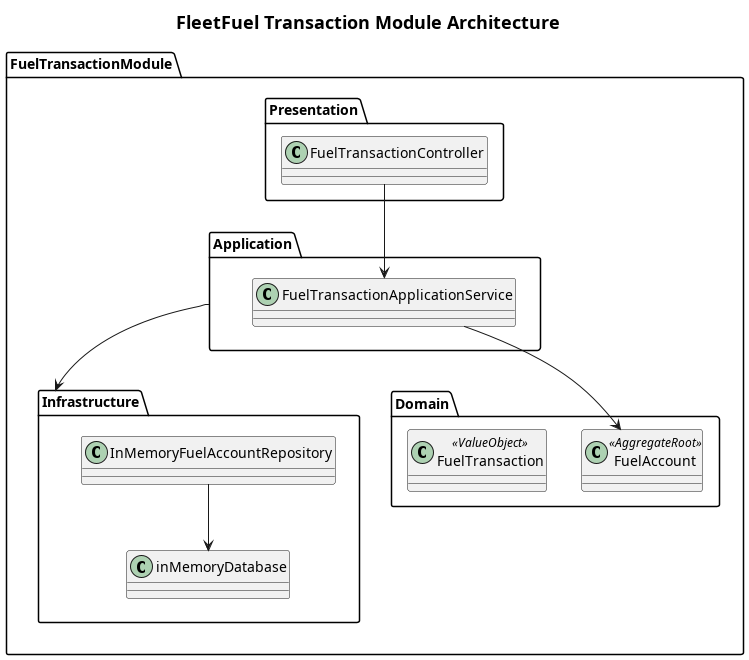

The diagram above was rendered by PlantUML. Its source (embedded in the PNG):
@startuml
skinparam handwritten false
skinparam titleFontSize 18
title FleetFuel Transaction Module Architecture

Package FuelTransactionModule {
    Package Domain {
        Class FuelAccount <<AggregateRoot>>
        Class FuelTransaction <<ValueObject>>
    }

    Package Application {
        Class FuelTransactionApplicationService
    }
    Package Infrastructure {
        Class InMemoryFuelAccountRepository
        Class inMemoryDatabase
    }

    Package Presentation {
        Class FuelTransactionController
    }
}

FuelTransactionApplicationService --> FuelAccount
InMemoryFuelAccountRepository --> inMemoryDatabase
FuelTransactionController --> FuelTransactionApplicationService
Application --> Infrastructure

@enduml